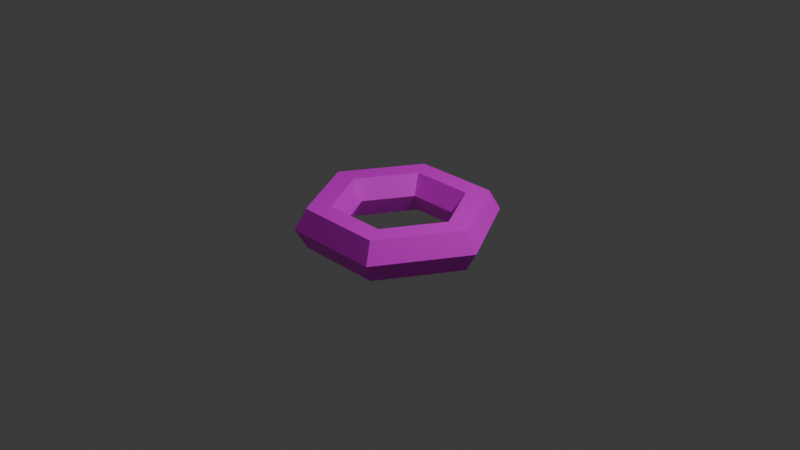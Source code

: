 # Source: chainlink.blend  (saved by Blender 5.2.45; exported with 4.5.12 LTS)
import bpy
from mathutils import Matrix  # noqa: F401  (used for matrix-valued properties, if any)

bpy.ops.wm.read_factory_settings(use_empty=True)
scene = bpy.context.scene
scene.name = 'Scene'

# ---- collections
col_collection = bpy.data.collections.new('Collection'); scene.collection.children.link(col_collection)

# ---- images (referenced by path relative to the original .blend; pixels are not part of the script)
import os
ASSET_DIR = os.environ.get("B2B_ASSET_DIR", "")  # directory of the original .blend (textures are referenced by path, not embedded)
HERE = os.path.dirname(os.path.abspath(__file__))  # packed textures are extracted next to this script under _unpacked/

def load_image(name, relpath, width, height, colorspace="sRGB"):
    """Load a texture the original file referenced (path relative to the .blend, or extracted next to this script)."""
    p = next((c for c in (os.path.join(HERE, relpath), os.path.join(ASSET_DIR, relpath)) if relpath and os.path.exists(c)), "")
    if p:
        img = bpy.data.images.load(p, check_existing=True)
        img.name = name
    else:  # same state as the original file: an image datablock whose file is absent (Cycles renders it pink)
        img = bpy.data.images.new(name, width, height)
        img.source = "FILE"
        img.filepath = "//" + (relpath or name)
    img.colorspace_settings.name = colorspace
    return img
img_torus_png = load_image('Torus.png', 'Torus.png', 1024, 1024, 'sRGB')

# ---- materials (node trees are filled in below, after node groups)
mat_material_001 = bpy.data.materials.new('Material.001')

# ---- material node trees
mat_material_001.use_nodes = True; mat_material_001.node_tree.nodes.clear()
_N = mat_material_001.node_tree.nodes; _L = mat_material_001.node_tree.links
n0 = _N.new('ShaderNodeBsdfPrincipled'); n0.name = 'Principled BSDF'; n0.location = (-200, 100)
n0.inputs[10].default_value = 0.005
n1 = _N.new('ShaderNodeOutputMaterial'); n1.name = 'Material Output'; n1.location = (200, 100)
n2 = _N.new('ShaderNodeTexImage'); n2.name = 'Image Texture'; n2.location = (-689, 12)
n2.image = img_torus_png
_L.new(n0.outputs[0], n1.inputs[0])
_L.new(n2.outputs[0], n0.inputs[0])
n1.is_active_output = True

# ---- world
world_world = bpy.data.worlds.new('World'); scene.world = world_world
world_world.use_nodes = True; world_world.node_tree.nodes.clear()
_N = world_world.node_tree.nodes; _L = world_world.node_tree.links
n0 = _N.new('ShaderNodeOutputWorld'); n0.name = 'World Output'; n0.location = (200, 100)
n1 = _N.new('ShaderNodeBackground'); n1.name = 'Background'; n1.location = (-200, 100)
n1.inputs[0].default_value = (0.05088, 0.05088, 0.05088, 1.0)
_L.new(n1.outputs[0], n0.inputs[0])
n0.is_active_output = True
world_world.color = (0.05088, 0.05088, 0.05088)
world_world.sun_shadow_jitter_overblur = 0.0

# ---- cameras
cam_camera = bpy.data.cameras.new('Camera')
cam_camera.clip_end = 100.0
cam_camera.ortho_scale = 7.314

# ---- lights
light_light = bpy.data.lights.new('Light', 'POINT')
light_light.energy = 1000.0
light_light.shadow_soft_size = 0.1

# ---- meshes
me_torus = bpy.data.meshes.new('Torus')
me_torus.from_pydata([(1.07, 0.0, 0.0), (0.945, 0.0, 0.2165), (0.695, 0.0, 0.2165), (0.57, 0.0, 3.062e-17), (0.695, 0.0, -0.2165), (0.945, 0.0, -0.2165), (0.535, 0.9266, 0.0), (0.4725, 0.8184, 0.2165), (0.3475, 0.6019, 0.2165), (0.285, 0.4936, 3.062e-17), (0.3475, 0.6019, -0.2165), (0.4725, 0.8184, -0.2165), (-0.535, 0.9266, 0.0), (-0.4725, 0.8184, 0.2165), (-0.3475, 0.6019, 0.2165), (-0.285, 0.4936, 3.062e-17), (-0.3475, 0.6019, -0.2165), (-0.4725, 0.8184, -0.2165), (-1.07, 9.354e-08, 0.0), (-0.945, 8.261e-08, 0.2165), (-0.695, 6.076e-08, 0.2165), (-0.57, 4.983e-08, 3.062e-17), (-0.695, 6.076e-08, -0.2165), (-0.945, 8.261e-08, -0.2165), (-0.535, -0.9266, 0.0), (-0.4725, -0.8184, 0.2165), (-0.3475, -0.6019, 0.2165), (-0.285, -0.4936, 3.062e-17), (-0.3475, -0.6019, -0.2165), (-0.4725, -0.8184, -0.2165), (0.535, -0.9266, 0.0), (0.4725, -0.8184, 0.2165), (0.3475, -0.6019, 0.2165), (0.285, -0.4936, 3.062e-17), (0.3475, -0.6019, -0.2165), (0.4725, -0.8184, -0.2165)], [], [(0, 6, 7, 1), (1, 7, 8, 2), (2, 8, 9, 3), (3, 9, 10, 4), (4, 10, 11, 5), (5, 11, 6, 0), (6, 12, 13, 7), (7, 13, 14, 8), (8, 14, 15, 9), (9, 15, 16, 10), (10, 16, 17, 11), (11, 17, 12, 6), (12, 18, 19, 13), (13, 19, 20, 14), (14, 20, 21, 15), (15, 21, 22, 16), (16, 22, 23, 17), (17, 23, 18, 12), (18, 24, 25, 19), (19, 25, 26, 20), (20, 26, 27, 21), (21, 27, 28, 22), (22, 28, 29, 23), (23, 29, 24, 18), (24, 30, 31, 25), (25, 31, 32, 26), (26, 32, 33, 27), (27, 33, 34, 28), (28, 34, 35, 29), (29, 35, 30, 24), (30, 0, 1, 31), (31, 1, 2, 32), (32, 2, 3, 33), (33, 3, 4, 34), (34, 4, 5, 35), (35, 5, 0, 30)])
_uv = me_torus.uv_layers.new(name='UVMap')
_uv.uv.foreach_set('vector', [0.3108, 1.0, 0.3108, 0.6385, 0.3925, 0.6596, 0.3925, 0.9789, 0.2545, 9.231e-10, 0.3781, 0.1596, 0.3454, 0.2019, 0.2545, 0.08446, 0.8871, 0.1174, 0.8871, 0.3522, 0.8381, 0.3311, 0.8381, 0.1385, 0.8381, 0.1385, 0.8381, 0.3311, 0.7563, 0.3522, 0.7563, 0.1174, 0.5018, 0.5541, 0.5927, 0.4367, 0.6254, 0.4789, 0.5018, 0.6385, 0.2617, 0.9789, 0.2617, 0.6596, 0.3108, 0.6385, 0.3108, 1.0, 0.7072, 0.5, 0.7072, 0.1385, 0.7563, 0.1596, 0.7563, 0.4789, 0.3781, 0.1596, 0.3781, 0.4789, 0.3454, 0.4367, 0.3454, 0.2019, 0.3454, 0.2019, 0.3454, 0.4367, 0.2637, 0.4155, 0.2637, 0.223, 0.8381, 0.3311, 0.9126, 0.4274, 0.8472, 0.4696, 0.7563, 0.3522, 0.5927, 0.4367, 0.5927, 0.2019, 0.6254, 0.1596, 0.6254, 0.4789, 0.6254, 0.4789, 0.6254, 0.1596, 0.7072, 0.1385, 0.7072, 0.5, 0.2126, 0.6385, 0.2126, 1.0, 0.1308, 0.9789, 0.1308, 0.6596, 0.3781, 0.4789, 0.2545, 0.6385, 0.2545, 0.5541, 0.3454, 0.4367, 0.3925, 0.8733, 0.3925, 0.6385, 0.4416, 0.6596, 0.4416, 0.8522, 0.4416, 0.8522, 0.4416, 0.6596, 0.5234, 0.6385, 0.5234, 0.8733, 0.5927, 0.2019, 0.5018, 0.08446, 0.5018, 2.39e-09, 0.6254, 0.1596, 0.2617, 0.6596, 0.2617, 0.9789, 0.2126, 1.0, 0.2126, 0.6385, 0.8053, 0.4696, 0.8053, 0.8311, 0.7563, 0.81, 0.7563, 0.4907, 0.2545, 0.6385, 0.1308, 0.4789, 0.1636, 0.4367, 0.2545, 0.5541, 0.5234, 0.8733, 0.5234, 0.6385, 0.6052, 0.6596, 0.6052, 0.8522, 0.5672, 0.1267, 0.4926, 0.223, 0.4109, 0.2019, 0.5018, 0.08446, 0.5018, 0.08446, 0.4109, 0.2019, 0.3781, 0.1596, 0.5018, 2.39e-09, 0.8871, 0.4907, 0.8871, 0.81, 0.8053, 0.8311, 0.8053, 0.4696, 0.04907, 0.5, 0.04907, 0.1385, 0.1308, 0.1596, 0.1308, 0.4789, 0.1308, 0.4789, 0.1308, 0.1596, 0.1636, 0.2019, 0.1636, 0.4367, 0.5417, 0.2019, 0.5417, 0.4367, 0.4926, 0.4155, 0.4926, 0.223, 0.4926, 0.223, 0.4926, 0.4155, 0.4109, 0.4367, 0.4109, 0.2019, 0.4109, 0.2019, 0.4109, 0.4367, 0.3781, 0.4789, 0.3781, 0.1596, 3.615e-08, 0.4789, 3.219e-08, 0.1596, 0.04907, 0.1385, 0.04907, 0.5, 0.08178, 1.0, 0.08178, 0.6385, 0.1308, 0.6596, 0.1308, 0.9789, 0.1308, 0.1596, 0.2545, 9.231e-10, 0.2545, 0.08446, 0.1636, 0.2019, 0.6052, 0.8733, 0.6052, 0.6385, 0.6869, 0.6596, 0.6869, 0.8522, 0.9126, 0.04223, 0.8381, 0.1385, 0.7563, 0.1174, 0.8472, -2.369e-08, 0.4109, 0.4367, 0.5018, 0.5541, 0.5018, 0.6385, 0.3781, 0.4789, 2.519e-09, 0.9789, 6.406e-09, 0.6596, 0.08178, 0.6385, 0.08178, 1.0])
me_torus.materials.append(mat_material_001)
me_torus.update()

# ---- objects
ob_light = bpy.data.objects.new('Light', light_light)
ob_camera = bpy.data.objects.new('Camera', cam_camera)
ob_torus = bpy.data.objects.new('Torus', me_torus)

# ---- transforms, parenting, visibility, modifiers, constraints
ob_light.location = (4.076, 1.005, 5.904)
ob_light.rotation_euler = (0.6503, 0.05522, 1.866)
ob_light.lock_rotations_4d = False
ob_light.empty_display_type = 'ARROWS'
ob_light.color = (0.0, 0.0, 0.0, 0.0)
ob_light.lineart.crease_threshold = 0.0
ob_camera.location = (7.359, -6.926, 4.958)
ob_camera.rotation_euler = (1.109, 0.0, 0.8149)
ob_camera.lock_rotations_4d = False
ob_camera.empty_display_type = 'ARROWS'
ob_camera.color = (0.0, 0.0, 0.0, 0.0)
ob_camera.display_type = 'WIRE'
ob_camera.lineart.crease_threshold = 0.0
ob_torus.location = (0.0, 0.0, 0.0)

# ---- collection membership
col_collection.objects.link(ob_light)
col_collection.objects.link(ob_camera)
col_collection.objects.link(ob_torus)

# ---- scene / render settings (as saved in the file)
scene.camera = ob_camera
scene.frame_start = 1; scene.frame_end = 250; scene.frame_set(1)
scene.render.engine = 'BLENDER_EEVEE_NEXT'
scene.render.bake_bias = 0.0
scene.render.bake_samples = 0
scene.render.compositor_device = 'GPU'
scene.eevee.use_volume_custom_range = False
scene.eevee.fast_gi_thickness_near = 0.1
scene.eevee.fast_gi_thickness_far = 0.0
scene.eevee.ray_tracing_options.screen_trace_thickness = 0.1
bpy.context.view_layer.update()

